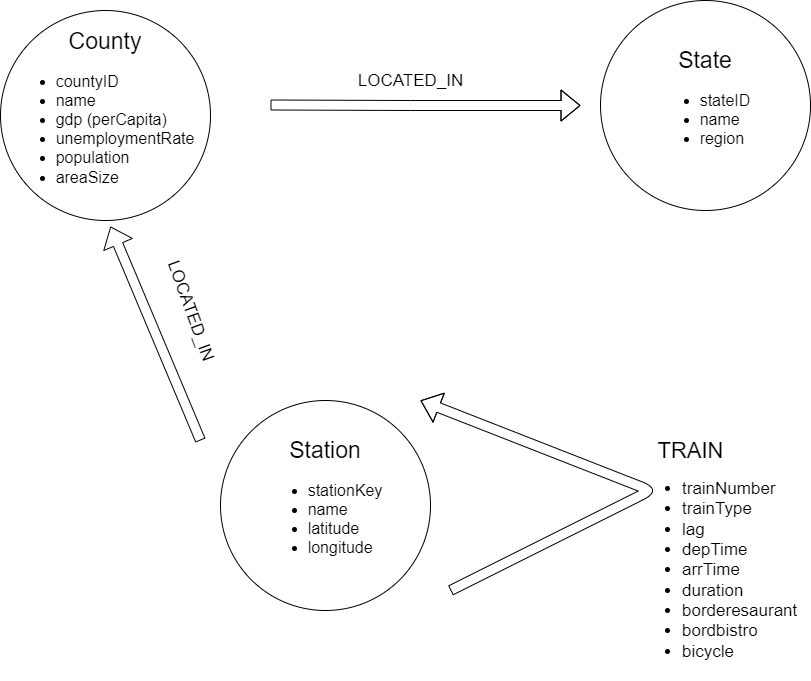

The diagram above was exported from draw.io. Its source (the exported page's mxGraphModel, read from the mxfile embedded in the PNG):
<mxGraphModel dx="1102" dy="857" grid="1" gridSize="10" guides="1" tooltips="1" connect="1" arrows="1" fold="1" page="1" pageScale="1" pageWidth="1169" pageHeight="827" math="0" shadow="0">
  <root>
    <mxCell id="0" />
    <mxCell id="1" parent="0" />
    <mxCell id="TMbgvfVqByN_hfdaQhZV-1" value="&lt;font&gt;&lt;font style=&quot;font-size: 23px&quot;&gt;County&lt;/font&gt;&lt;br&gt;&lt;ul style=&quot;font-size: 16px&quot;&gt;&lt;li style=&quot;text-align: left&quot;&gt;countyID&lt;/li&gt;&lt;li style=&quot;text-align: left&quot;&gt;name&lt;/li&gt;&lt;li style=&quot;text-align: left&quot;&gt;gdp (perCapita)&lt;/li&gt;&lt;li style=&quot;text-align: left&quot;&gt;unemploymentRate&lt;/li&gt;&lt;li style=&quot;text-align: left&quot;&gt;population&lt;/li&gt;&lt;li style=&quot;text-align: left&quot;&gt;areaSize&lt;/li&gt;&lt;/ul&gt;&lt;/font&gt;" style="ellipse;whiteSpace=wrap;html=1;aspect=fixed;align=center;" parent="1" vertex="1">
      <mxGeometry x="110" y="80" width="210" height="210" as="geometry" />
    </mxCell>
    <mxCell id="TMbgvfVqByN_hfdaQhZV-2" value="&lt;font&gt;&lt;font style=&quot;font-size: 23px&quot;&gt;State&lt;/font&gt;&lt;br&gt;&lt;ul style=&quot;font-size: 16px&quot;&gt;&lt;li style=&quot;text-align: left&quot;&gt;stateID&lt;/li&gt;&lt;li style=&quot;text-align: left&quot;&gt;name&lt;/li&gt;&lt;li style=&quot;text-align: left&quot;&gt;region&amp;nbsp;&lt;/li&gt;&lt;/ul&gt;&lt;/font&gt;" style="ellipse;whiteSpace=wrap;html=1;aspect=fixed;align=center;" parent="1" vertex="1">
      <mxGeometry x="710" y="70" width="210" height="210" as="geometry" />
    </mxCell>
    <mxCell id="TMbgvfVqByN_hfdaQhZV-3" value="" style="shape=flexArrow;endArrow=classic;html=1;" parent="1" edge="1">
      <mxGeometry width="50" height="50" relative="1" as="geometry">
        <mxPoint x="380" y="174.5" as="sourcePoint" />
        <mxPoint x="690" y="175" as="targetPoint" />
        <Array as="points">
          <mxPoint x="520" y="175" />
        </Array>
      </mxGeometry>
    </mxCell>
    <mxCell id="TMbgvfVqByN_hfdaQhZV-4" value="LOCATED_IN" style="edgeLabel;html=1;align=center;verticalAlign=middle;resizable=0;points=[];fontSize=17;" parent="TMbgvfVqByN_hfdaQhZV-3" vertex="1" connectable="0">
      <mxGeometry x="0.1793" relative="1" as="geometry">
        <mxPoint x="-43" y="-25" as="offset" />
      </mxGeometry>
    </mxCell>
    <mxCell id="TMbgvfVqByN_hfdaQhZV-5" value="&lt;font style=&quot;font-size: 16px&quot;&gt;&lt;font style=&quot;font-size: 23px&quot;&gt;Station&lt;/font&gt;&lt;br&gt;&lt;ul&gt;&lt;li style=&quot;text-align: left&quot;&gt;stationKey&lt;/li&gt;&lt;li style=&quot;text-align: left&quot;&gt;name&lt;/li&gt;&lt;li style=&quot;text-align: left&quot;&gt;&lt;span&gt;latitude&lt;/span&gt;&lt;br&gt;&lt;/li&gt;&lt;li style=&quot;text-align: left&quot;&gt;longitude&lt;/li&gt;&lt;/ul&gt;&lt;/font&gt;" style="ellipse;whiteSpace=wrap;html=1;aspect=fixed;align=center;" parent="1" vertex="1">
      <mxGeometry x="330" y="470" width="210" height="210" as="geometry" />
    </mxCell>
    <mxCell id="TMbgvfVqByN_hfdaQhZV-6" value="" style="shape=flexArrow;endArrow=classic;html=1;" parent="1" edge="1">
      <mxGeometry width="50" height="50" relative="1" as="geometry">
        <mxPoint x="310" y="510" as="sourcePoint" />
        <mxPoint x="220" y="296" as="targetPoint" />
        <Array as="points">
          <mxPoint x="220" y="296" />
        </Array>
      </mxGeometry>
    </mxCell>
    <mxCell id="TMbgvfVqByN_hfdaQhZV-7" value="LOCATED_IN" style="edgeLabel;html=1;align=center;verticalAlign=middle;resizable=0;points=[];fontSize=17;rotation=70;" parent="TMbgvfVqByN_hfdaQhZV-6" vertex="1" connectable="0">
      <mxGeometry x="0.1793" relative="1" as="geometry">
        <mxPoint x="43" y="-4" as="offset" />
      </mxGeometry>
    </mxCell>
    <mxCell id="TMbgvfVqByN_hfdaQhZV-8" value="" style="shape=flexArrow;endArrow=classic;html=1;fontSize=17;" parent="1" edge="1">
      <mxGeometry width="50" height="50" relative="1" as="geometry">
        <mxPoint x="560" y="660" as="sourcePoint" />
        <mxPoint x="530" y="470" as="targetPoint" />
        <Array as="points">
          <mxPoint x="760" y="560" />
        </Array>
      </mxGeometry>
    </mxCell>
    <mxCell id="TMbgvfVqByN_hfdaQhZV-9" value="&lt;font style=&quot;font-size: 22px&quot;&gt;TRAIN&lt;/font&gt;" style="edgeLabel;html=1;align=center;verticalAlign=middle;resizable=0;points=[];fontSize=17;" parent="1" vertex="1" connectable="0">
      <mxGeometry x="799.998959543461" y="520.0037482477849" as="geometry" />
    </mxCell>
    <mxCell id="TMbgvfVqByN_hfdaQhZV-10" value="&lt;ul&gt;&lt;li&gt;trainNumber&lt;/li&gt;&lt;li&gt;trainType&lt;/li&gt;&lt;li&gt;lag&lt;/li&gt;&lt;li&gt;depTime&lt;/li&gt;&lt;li&gt;arrTime&lt;/li&gt;&lt;li&gt;duration&lt;/li&gt;&lt;li&gt;borderesaurant&lt;/li&gt;&lt;li&gt;bordbistro&lt;/li&gt;&lt;li&gt;bicycle&lt;/li&gt;&lt;/ul&gt;" style="text;html=1;align=left;verticalAlign=middle;resizable=0;points=[];autosize=1;strokeColor=none;fontSize=17;" parent="1" vertex="1">
      <mxGeometry x="750" y="530" width="170" height="220" as="geometry" />
    </mxCell>
  </root>
</mxGraphModel>